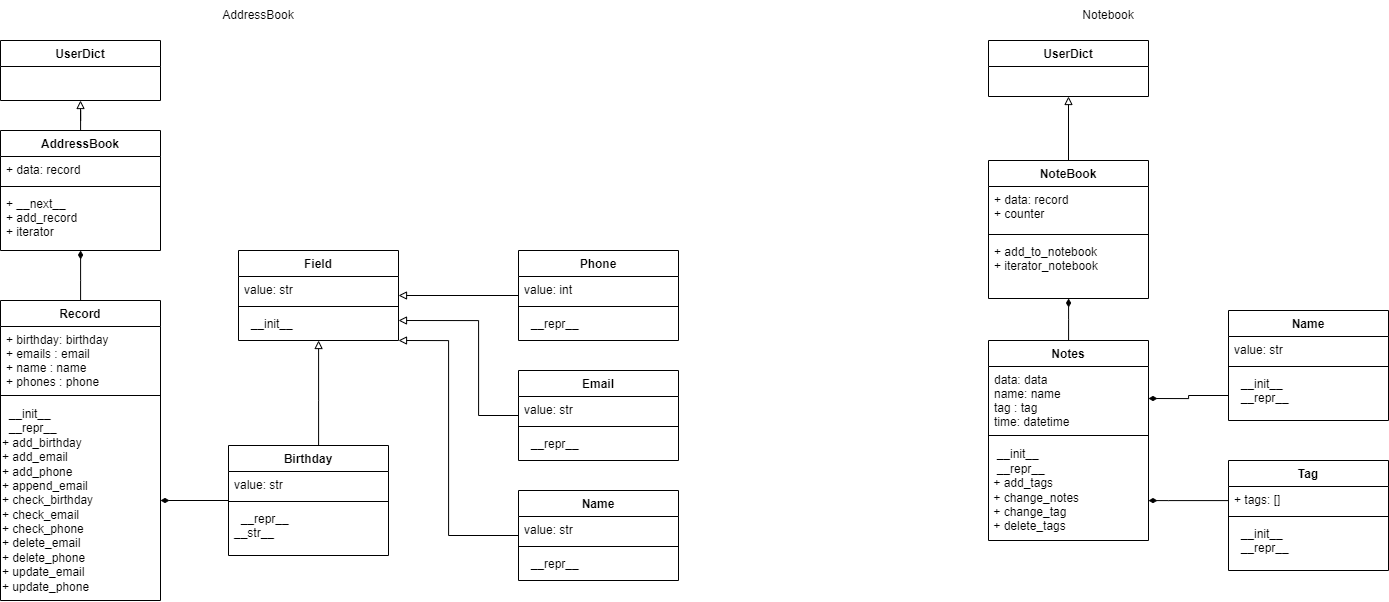

The diagram above was exported from draw.io. Its source (the exported page's mxGraphModel, read from the mxfile embedded in the PNG):
<mxGraphModel dx="1887" dy="995" grid="1" gridSize="10" guides="1" tooltips="1" connect="1" arrows="1" fold="1" page="1" pageScale="1" pageWidth="850" pageHeight="1100" background="none" math="0" shadow="0">
  <root>
    <mxCell id="0" />
    <mxCell id="1" parent="0" />
    <mxCell id="gLLFyBdFPDQHXpanmV66-6" value="UserDict" style="swimlane;fontStyle=1;align=center;verticalAlign=top;childLayout=stackLayout;horizontal=1;startSize=26;horizontalStack=0;resizeParent=1;resizeParentMax=0;resizeLast=0;collapsible=1;marginBottom=0;" vertex="1" parent="1">
      <mxGeometry x="82" y="60" width="160" height="60" as="geometry">
        <mxRectangle x="130" y="50" width="90" height="30" as="alternateBounds" />
      </mxGeometry>
    </mxCell>
    <mxCell id="gLLFyBdFPDQHXpanmV66-71" value="" style="edgeStyle=orthogonalEdgeStyle;rounded=0;orthogonalLoop=1;jettySize=auto;html=1;endArrow=block;endFill=0;" edge="1" parent="1" source="gLLFyBdFPDQHXpanmV66-10">
      <mxGeometry relative="1" as="geometry">
        <mxPoint x="162" y="120" as="targetPoint" />
      </mxGeometry>
    </mxCell>
    <mxCell id="gLLFyBdFPDQHXpanmV66-10" value="AddressBook" style="swimlane;fontStyle=1;align=center;verticalAlign=top;childLayout=stackLayout;horizontal=1;startSize=26;horizontalStack=0;resizeParent=1;resizeParentMax=0;resizeLast=0;collapsible=1;marginBottom=0;" vertex="1" parent="1">
      <mxGeometry x="82" y="150" width="160" height="120" as="geometry" />
    </mxCell>
    <mxCell id="gLLFyBdFPDQHXpanmV66-11" value="+ data: record" style="text;strokeColor=none;fillColor=none;align=left;verticalAlign=top;spacingLeft=4;spacingRight=4;overflow=hidden;rotatable=0;points=[[0,0.5],[1,0.5]];portConstraint=eastwest;" vertex="1" parent="gLLFyBdFPDQHXpanmV66-10">
      <mxGeometry y="26" width="160" height="26" as="geometry" />
    </mxCell>
    <mxCell id="gLLFyBdFPDQHXpanmV66-12" value="" style="line;strokeWidth=1;fillColor=none;align=left;verticalAlign=middle;spacingTop=-1;spacingLeft=3;spacingRight=3;rotatable=0;labelPosition=right;points=[];portConstraint=eastwest;" vertex="1" parent="gLLFyBdFPDQHXpanmV66-10">
      <mxGeometry y="52" width="160" height="8" as="geometry" />
    </mxCell>
    <mxCell id="gLLFyBdFPDQHXpanmV66-13" value="+ __next__&#10;+ add_record&#10;+ iterator" style="text;strokeColor=none;fillColor=none;align=left;verticalAlign=top;spacingLeft=4;spacingRight=4;overflow=hidden;rotatable=0;points=[[0,0.5],[1,0.5]];portConstraint=eastwest;" vertex="1" parent="gLLFyBdFPDQHXpanmV66-10">
      <mxGeometry y="60" width="160" height="60" as="geometry" />
    </mxCell>
    <mxCell id="gLLFyBdFPDQHXpanmV66-72" value="" style="edgeStyle=orthogonalEdgeStyle;rounded=0;orthogonalLoop=1;jettySize=auto;html=1;endArrow=diamondThin;endFill=1;" edge="1" parent="1" source="gLLFyBdFPDQHXpanmV66-15" target="gLLFyBdFPDQHXpanmV66-13">
      <mxGeometry relative="1" as="geometry">
        <mxPoint x="150" y="290" as="targetPoint" />
        <Array as="points">
          <mxPoint x="162" y="300" />
          <mxPoint x="162" y="300" />
        </Array>
      </mxGeometry>
    </mxCell>
    <mxCell id="gLLFyBdFPDQHXpanmV66-15" value="Record" style="swimlane;fontStyle=1;align=center;verticalAlign=top;childLayout=stackLayout;horizontal=1;startSize=26;horizontalStack=0;resizeParent=1;resizeParentMax=0;resizeLast=0;collapsible=1;marginBottom=0;" vertex="1" parent="1">
      <mxGeometry x="82" y="320" width="160" height="300" as="geometry" />
    </mxCell>
    <mxCell id="gLLFyBdFPDQHXpanmV66-16" value="+ birthday: birthday&#10;+ emails : email&#10;+ name : name&#10;+ phones : phone" style="text;strokeColor=none;fillColor=none;align=left;verticalAlign=top;spacingLeft=4;spacingRight=4;overflow=hidden;rotatable=0;points=[[0,0.5],[1,0.5]];portConstraint=eastwest;" vertex="1" parent="gLLFyBdFPDQHXpanmV66-15">
      <mxGeometry y="26" width="160" height="64" as="geometry" />
    </mxCell>
    <mxCell id="gLLFyBdFPDQHXpanmV66-17" value="" style="line;strokeWidth=1;fillColor=none;align=left;verticalAlign=middle;spacingTop=-1;spacingLeft=3;spacingRight=3;rotatable=0;labelPosition=right;points=[];portConstraint=eastwest;" vertex="1" parent="gLLFyBdFPDQHXpanmV66-15">
      <mxGeometry y="90" width="160" height="10" as="geometry" />
    </mxCell>
    <mxCell id="gLLFyBdFPDQHXpanmV66-20" value="&lt;div&gt;&amp;nbsp; __init__&lt;/div&gt;&lt;div&gt;&amp;nbsp; __repr__&lt;/div&gt;&lt;div&gt;+ add_birthday&lt;/div&gt;&lt;div&gt;+ add_email&lt;/div&gt;&lt;div&gt;+ add_phone&lt;/div&gt;&lt;div&gt;+ append_email&lt;/div&gt;&lt;div&gt;+ check_birthday&lt;/div&gt;&lt;div&gt;+ check_email&lt;/div&gt;&lt;div&gt;+ check_phone&lt;/div&gt;&lt;div&gt;+ delete_email&lt;/div&gt;&lt;div&gt;+ delete_phone&lt;/div&gt;&lt;div&gt;+ update_email&lt;/div&gt;&lt;div&gt;+ update_phone&lt;/div&gt;" style="text;html=1;align=left;verticalAlign=middle;resizable=0;points=[];autosize=1;strokeColor=none;fillColor=none;" vertex="1" parent="gLLFyBdFPDQHXpanmV66-15">
      <mxGeometry y="100" width="160" height="200" as="geometry" />
    </mxCell>
    <mxCell id="gLLFyBdFPDQHXpanmV66-21" value="UserDict" style="swimlane;fontStyle=1;align=center;verticalAlign=top;childLayout=stackLayout;horizontal=1;startSize=26;horizontalStack=0;resizeParent=1;resizeParentMax=0;resizeLast=0;collapsible=1;marginBottom=0;" vertex="1" parent="1">
      <mxGeometry x="1070" y="60" width="160" height="56" as="geometry">
        <mxRectangle x="130" y="50" width="90" height="30" as="alternateBounds" />
      </mxGeometry>
    </mxCell>
    <mxCell id="gLLFyBdFPDQHXpanmV66-43" value="" style="edgeStyle=orthogonalEdgeStyle;rounded=0;orthogonalLoop=1;jettySize=auto;html=1;endArrow=block;endFill=0;" edge="1" parent="1" source="gLLFyBdFPDQHXpanmV66-22">
      <mxGeometry relative="1" as="geometry">
        <mxPoint x="1150" y="116" as="targetPoint" />
      </mxGeometry>
    </mxCell>
    <mxCell id="gLLFyBdFPDQHXpanmV66-22" value="NoteBook" style="swimlane;fontStyle=1;align=center;verticalAlign=top;childLayout=stackLayout;horizontal=1;startSize=26;horizontalStack=0;resizeParent=1;resizeParentMax=0;resizeLast=0;collapsible=1;marginBottom=0;" vertex="1" parent="1">
      <mxGeometry x="1070" y="180" width="160" height="138" as="geometry" />
    </mxCell>
    <mxCell id="gLLFyBdFPDQHXpanmV66-23" value="+ data: record&#10;+ counter" style="text;strokeColor=none;fillColor=none;align=left;verticalAlign=top;spacingLeft=4;spacingRight=4;overflow=hidden;rotatable=0;points=[[0,0.5],[1,0.5]];portConstraint=eastwest;" vertex="1" parent="gLLFyBdFPDQHXpanmV66-22">
      <mxGeometry y="26" width="160" height="44" as="geometry" />
    </mxCell>
    <mxCell id="gLLFyBdFPDQHXpanmV66-24" value="" style="line;strokeWidth=1;fillColor=none;align=left;verticalAlign=middle;spacingTop=-1;spacingLeft=3;spacingRight=3;rotatable=0;labelPosition=right;points=[];portConstraint=eastwest;" vertex="1" parent="gLLFyBdFPDQHXpanmV66-22">
      <mxGeometry y="70" width="160" height="8" as="geometry" />
    </mxCell>
    <mxCell id="gLLFyBdFPDQHXpanmV66-25" value="+ add_to_notebook&#10;+ iterator_notebook" style="text;strokeColor=none;fillColor=none;align=left;verticalAlign=top;spacingLeft=4;spacingRight=4;overflow=hidden;rotatable=0;points=[[0,0.5],[1,0.5]];portConstraint=eastwest;" vertex="1" parent="gLLFyBdFPDQHXpanmV66-22">
      <mxGeometry y="78" width="160" height="60" as="geometry" />
    </mxCell>
    <mxCell id="gLLFyBdFPDQHXpanmV66-40" value="" style="edgeStyle=orthogonalEdgeStyle;rounded=0;orthogonalLoop=1;jettySize=auto;html=1;endArrow=diamondThin;endFill=1;" edge="1" parent="1" source="gLLFyBdFPDQHXpanmV66-26" target="gLLFyBdFPDQHXpanmV66-25">
      <mxGeometry relative="1" as="geometry">
        <Array as="points">
          <mxPoint x="1150" y="339" />
          <mxPoint x="1150" y="339" />
        </Array>
      </mxGeometry>
    </mxCell>
    <mxCell id="gLLFyBdFPDQHXpanmV66-26" value="Notes" style="swimlane;fontStyle=1;align=center;verticalAlign=top;childLayout=stackLayout;horizontal=1;startSize=26;horizontalStack=0;resizeParent=1;resizeParentMax=0;resizeLast=0;collapsible=1;marginBottom=0;" vertex="1" parent="1">
      <mxGeometry x="1070" y="360" width="160" height="200" as="geometry" />
    </mxCell>
    <mxCell id="gLLFyBdFPDQHXpanmV66-27" value="data: data&#10;name: name&#10;tag : tag&#10;time: datetime" style="text;strokeColor=none;fillColor=none;align=left;verticalAlign=top;spacingLeft=4;spacingRight=4;overflow=hidden;rotatable=0;points=[[0,0.5],[1,0.5]];portConstraint=eastwest;" vertex="1" parent="gLLFyBdFPDQHXpanmV66-26">
      <mxGeometry y="26" width="160" height="64" as="geometry" />
    </mxCell>
    <mxCell id="gLLFyBdFPDQHXpanmV66-28" value="" style="line;strokeWidth=1;fillColor=none;align=left;verticalAlign=middle;spacingTop=-1;spacingLeft=3;spacingRight=3;rotatable=0;labelPosition=right;points=[];portConstraint=eastwest;" vertex="1" parent="gLLFyBdFPDQHXpanmV66-26">
      <mxGeometry y="90" width="160" height="10" as="geometry" />
    </mxCell>
    <mxCell id="gLLFyBdFPDQHXpanmV66-29" value="&lt;div&gt;&amp;nbsp; __init__&lt;/div&gt;&lt;div&gt;&amp;nbsp; __repr__&lt;/div&gt;&lt;div&gt;&amp;nbsp;+ add_tags&lt;/div&gt;&lt;div&gt;&amp;nbsp;+ change_notes&lt;/div&gt;&lt;div&gt;&amp;nbsp;+ change_tag&lt;/div&gt;&lt;div&gt;&amp;nbsp;+ delete_tags&lt;/div&gt;" style="text;html=1;align=left;verticalAlign=middle;resizable=0;points=[];autosize=1;strokeColor=none;fillColor=none;" vertex="1" parent="gLLFyBdFPDQHXpanmV66-26">
      <mxGeometry y="100" width="160" height="100" as="geometry" />
    </mxCell>
    <mxCell id="gLLFyBdFPDQHXpanmV66-30" value="Tag" style="swimlane;fontStyle=1;align=center;verticalAlign=top;childLayout=stackLayout;horizontal=1;startSize=26;horizontalStack=0;resizeParent=1;resizeParentMax=0;resizeLast=0;collapsible=1;marginBottom=0;" vertex="1" parent="1">
      <mxGeometry x="1310" y="480" width="160" height="110" as="geometry" />
    </mxCell>
    <mxCell id="gLLFyBdFPDQHXpanmV66-31" value="+ tags: []" style="text;strokeColor=none;fillColor=none;align=left;verticalAlign=top;spacingLeft=4;spacingRight=4;overflow=hidden;rotatable=0;points=[[0,0.5],[1,0.5]];portConstraint=eastwest;" vertex="1" parent="gLLFyBdFPDQHXpanmV66-30">
      <mxGeometry y="26" width="160" height="26" as="geometry" />
    </mxCell>
    <mxCell id="gLLFyBdFPDQHXpanmV66-32" value="" style="line;strokeWidth=1;fillColor=none;align=left;verticalAlign=middle;spacingTop=-1;spacingLeft=3;spacingRight=3;rotatable=0;labelPosition=right;points=[];portConstraint=eastwest;" vertex="1" parent="gLLFyBdFPDQHXpanmV66-30">
      <mxGeometry y="52" width="160" height="8" as="geometry" />
    </mxCell>
    <mxCell id="gLLFyBdFPDQHXpanmV66-33" value="  __init__&#10;  __repr__" style="text;strokeColor=none;fillColor=none;align=left;verticalAlign=top;spacingLeft=4;spacingRight=4;overflow=hidden;rotatable=0;points=[[0,0.5],[1,0.5]];portConstraint=eastwest;" vertex="1" parent="gLLFyBdFPDQHXpanmV66-30">
      <mxGeometry y="60" width="160" height="50" as="geometry" />
    </mxCell>
    <mxCell id="gLLFyBdFPDQHXpanmV66-34" value="Name" style="swimlane;fontStyle=1;align=center;verticalAlign=top;childLayout=stackLayout;horizontal=1;startSize=26;horizontalStack=0;resizeParent=1;resizeParentMax=0;resizeLast=0;collapsible=1;marginBottom=0;" vertex="1" parent="1">
      <mxGeometry x="1310" y="330" width="160" height="110" as="geometry" />
    </mxCell>
    <mxCell id="gLLFyBdFPDQHXpanmV66-35" value="value: str" style="text;strokeColor=none;fillColor=none;align=left;verticalAlign=top;spacingLeft=4;spacingRight=4;overflow=hidden;rotatable=0;points=[[0,0.5],[1,0.5]];portConstraint=eastwest;" vertex="1" parent="gLLFyBdFPDQHXpanmV66-34">
      <mxGeometry y="26" width="160" height="26" as="geometry" />
    </mxCell>
    <mxCell id="gLLFyBdFPDQHXpanmV66-36" value="" style="line;strokeWidth=1;fillColor=none;align=left;verticalAlign=middle;spacingTop=-1;spacingLeft=3;spacingRight=3;rotatable=0;labelPosition=right;points=[];portConstraint=eastwest;" vertex="1" parent="gLLFyBdFPDQHXpanmV66-34">
      <mxGeometry y="52" width="160" height="8" as="geometry" />
    </mxCell>
    <mxCell id="gLLFyBdFPDQHXpanmV66-37" value="  __init__&#10;  __repr__" style="text;strokeColor=none;fillColor=none;align=left;verticalAlign=top;spacingLeft=4;spacingRight=4;overflow=hidden;rotatable=0;points=[[0,0.5],[1,0.5]];portConstraint=eastwest;" vertex="1" parent="gLLFyBdFPDQHXpanmV66-34">
      <mxGeometry y="60" width="160" height="50" as="geometry" />
    </mxCell>
    <mxCell id="gLLFyBdFPDQHXpanmV66-39" value="" style="edgeStyle=orthogonalEdgeStyle;rounded=0;orthogonalLoop=1;jettySize=auto;html=1;endArrow=diamondThin;endFill=1;" edge="1" parent="1" source="gLLFyBdFPDQHXpanmV66-31" target="gLLFyBdFPDQHXpanmV66-29">
      <mxGeometry relative="1" as="geometry">
        <Array as="points">
          <mxPoint x="1250" y="520" />
          <mxPoint x="1250" y="520" />
        </Array>
      </mxGeometry>
    </mxCell>
    <mxCell id="gLLFyBdFPDQHXpanmV66-41" value="" style="edgeStyle=orthogonalEdgeStyle;rounded=0;orthogonalLoop=1;jettySize=auto;html=1;endArrow=diamondThin;endFill=1;entryX=1;entryY=0.5;entryDx=0;entryDy=0;" edge="1" parent="1" source="gLLFyBdFPDQHXpanmV66-37" target="gLLFyBdFPDQHXpanmV66-27">
      <mxGeometry relative="1" as="geometry" />
    </mxCell>
    <mxCell id="gLLFyBdFPDQHXpanmV66-76" value="" style="edgeStyle=orthogonalEdgeStyle;rounded=0;orthogonalLoop=1;jettySize=auto;html=1;endArrow=block;endFill=0;" edge="1" parent="1" source="gLLFyBdFPDQHXpanmV66-44">
      <mxGeometry relative="1" as="geometry">
        <mxPoint x="480" y="315" as="targetPoint" />
      </mxGeometry>
    </mxCell>
    <mxCell id="gLLFyBdFPDQHXpanmV66-44" value="Phone" style="swimlane;fontStyle=1;align=center;verticalAlign=top;childLayout=stackLayout;horizontal=1;startSize=26;horizontalStack=0;resizeParent=1;resizeParentMax=0;resizeLast=0;collapsible=1;marginBottom=0;" vertex="1" parent="1">
      <mxGeometry x="600" y="270" width="160" height="90" as="geometry" />
    </mxCell>
    <mxCell id="gLLFyBdFPDQHXpanmV66-45" value="value: int" style="text;strokeColor=none;fillColor=none;align=left;verticalAlign=top;spacingLeft=4;spacingRight=4;overflow=hidden;rotatable=0;points=[[0,0.5],[1,0.5]];portConstraint=eastwest;" vertex="1" parent="gLLFyBdFPDQHXpanmV66-44">
      <mxGeometry y="26" width="160" height="26" as="geometry" />
    </mxCell>
    <mxCell id="gLLFyBdFPDQHXpanmV66-46" value="" style="line;strokeWidth=1;fillColor=none;align=left;verticalAlign=middle;spacingTop=-1;spacingLeft=3;spacingRight=3;rotatable=0;labelPosition=right;points=[];portConstraint=eastwest;" vertex="1" parent="gLLFyBdFPDQHXpanmV66-44">
      <mxGeometry y="52" width="160" height="8" as="geometry" />
    </mxCell>
    <mxCell id="gLLFyBdFPDQHXpanmV66-47" value="  __repr__" style="text;strokeColor=none;fillColor=none;align=left;verticalAlign=top;spacingLeft=4;spacingRight=4;overflow=hidden;rotatable=0;points=[[0,0.5],[1,0.5]];portConstraint=eastwest;" vertex="1" parent="gLLFyBdFPDQHXpanmV66-44">
      <mxGeometry y="60" width="160" height="30" as="geometry" />
    </mxCell>
    <mxCell id="gLLFyBdFPDQHXpanmV66-79" value="" style="edgeStyle=orthogonalEdgeStyle;rounded=0;orthogonalLoop=1;jettySize=auto;html=1;endArrow=block;endFill=0;" edge="1" parent="1" source="gLLFyBdFPDQHXpanmV66-52">
      <mxGeometry relative="1" as="geometry">
        <mxPoint x="480" y="340" as="targetPoint" />
        <Array as="points">
          <mxPoint x="560" y="435" />
          <mxPoint x="560" y="340" />
        </Array>
      </mxGeometry>
    </mxCell>
    <mxCell id="gLLFyBdFPDQHXpanmV66-52" value="Email" style="swimlane;fontStyle=1;align=center;verticalAlign=top;childLayout=stackLayout;horizontal=1;startSize=26;horizontalStack=0;resizeParent=1;resizeParentMax=0;resizeLast=0;collapsible=1;marginBottom=0;" vertex="1" parent="1">
      <mxGeometry x="600" y="390" width="160" height="90" as="geometry" />
    </mxCell>
    <mxCell id="gLLFyBdFPDQHXpanmV66-53" value="value: str" style="text;strokeColor=none;fillColor=none;align=left;verticalAlign=top;spacingLeft=4;spacingRight=4;overflow=hidden;rotatable=0;points=[[0,0.5],[1,0.5]];portConstraint=eastwest;" vertex="1" parent="gLLFyBdFPDQHXpanmV66-52">
      <mxGeometry y="26" width="160" height="26" as="geometry" />
    </mxCell>
    <mxCell id="gLLFyBdFPDQHXpanmV66-54" value="" style="line;strokeWidth=1;fillColor=none;align=left;verticalAlign=middle;spacingTop=-1;spacingLeft=3;spacingRight=3;rotatable=0;labelPosition=right;points=[];portConstraint=eastwest;" vertex="1" parent="gLLFyBdFPDQHXpanmV66-52">
      <mxGeometry y="52" width="160" height="8" as="geometry" />
    </mxCell>
    <mxCell id="gLLFyBdFPDQHXpanmV66-55" value="  __repr__" style="text;strokeColor=none;fillColor=none;align=left;verticalAlign=top;spacingLeft=4;spacingRight=4;overflow=hidden;rotatable=0;points=[[0,0.5],[1,0.5]];portConstraint=eastwest;" vertex="1" parent="gLLFyBdFPDQHXpanmV66-52">
      <mxGeometry y="60" width="160" height="30" as="geometry" />
    </mxCell>
    <mxCell id="gLLFyBdFPDQHXpanmV66-81" value="" style="edgeStyle=orthogonalEdgeStyle;rounded=0;orthogonalLoop=1;jettySize=auto;html=1;endArrow=block;endFill=0;" edge="1" parent="1" source="gLLFyBdFPDQHXpanmV66-56" target="gLLFyBdFPDQHXpanmV66-67">
      <mxGeometry relative="1" as="geometry">
        <mxPoint x="480" y="370.0000000000001" as="targetPoint" />
        <Array as="points">
          <mxPoint x="530" y="555" />
          <mxPoint x="530" y="360" />
        </Array>
      </mxGeometry>
    </mxCell>
    <mxCell id="gLLFyBdFPDQHXpanmV66-56" value="Name" style="swimlane;fontStyle=1;align=center;verticalAlign=top;childLayout=stackLayout;horizontal=1;startSize=26;horizontalStack=0;resizeParent=1;resizeParentMax=0;resizeLast=0;collapsible=1;marginBottom=0;" vertex="1" parent="1">
      <mxGeometry x="600" y="510" width="160" height="90" as="geometry" />
    </mxCell>
    <mxCell id="gLLFyBdFPDQHXpanmV66-57" value="value: str" style="text;strokeColor=none;fillColor=none;align=left;verticalAlign=top;spacingLeft=4;spacingRight=4;overflow=hidden;rotatable=0;points=[[0,0.5],[1,0.5]];portConstraint=eastwest;" vertex="1" parent="gLLFyBdFPDQHXpanmV66-56">
      <mxGeometry y="26" width="160" height="26" as="geometry" />
    </mxCell>
    <mxCell id="gLLFyBdFPDQHXpanmV66-58" value="" style="line;strokeWidth=1;fillColor=none;align=left;verticalAlign=middle;spacingTop=-1;spacingLeft=3;spacingRight=3;rotatable=0;labelPosition=right;points=[];portConstraint=eastwest;" vertex="1" parent="gLLFyBdFPDQHXpanmV66-56">
      <mxGeometry y="52" width="160" height="8" as="geometry" />
    </mxCell>
    <mxCell id="gLLFyBdFPDQHXpanmV66-59" value="  __repr__" style="text;strokeColor=none;fillColor=none;align=left;verticalAlign=top;spacingLeft=4;spacingRight=4;overflow=hidden;rotatable=0;points=[[0,0.5],[1,0.5]];portConstraint=eastwest;" vertex="1" parent="gLLFyBdFPDQHXpanmV66-56">
      <mxGeometry y="60" width="160" height="30" as="geometry" />
    </mxCell>
    <mxCell id="gLLFyBdFPDQHXpanmV66-73" value="" style="edgeStyle=orthogonalEdgeStyle;rounded=0;orthogonalLoop=1;jettySize=auto;html=1;endArrow=diamondThin;endFill=1;" edge="1" parent="1" source="gLLFyBdFPDQHXpanmV66-60" target="gLLFyBdFPDQHXpanmV66-20">
      <mxGeometry relative="1" as="geometry" />
    </mxCell>
    <mxCell id="gLLFyBdFPDQHXpanmV66-74" value="" style="edgeStyle=orthogonalEdgeStyle;rounded=0;orthogonalLoop=1;jettySize=auto;html=1;endArrow=block;endFill=0;" edge="1" parent="1" source="gLLFyBdFPDQHXpanmV66-60" target="gLLFyBdFPDQHXpanmV66-67">
      <mxGeometry relative="1" as="geometry">
        <Array as="points">
          <mxPoint x="400" y="420" />
          <mxPoint x="400" y="420" />
        </Array>
      </mxGeometry>
    </mxCell>
    <mxCell id="gLLFyBdFPDQHXpanmV66-60" value="Birthday" style="swimlane;fontStyle=1;align=center;verticalAlign=top;childLayout=stackLayout;horizontal=1;startSize=26;horizontalStack=0;resizeParent=1;resizeParentMax=0;resizeLast=0;collapsible=1;marginBottom=0;" vertex="1" parent="1">
      <mxGeometry x="310" y="465" width="160" height="110" as="geometry" />
    </mxCell>
    <mxCell id="gLLFyBdFPDQHXpanmV66-61" value="value: str" style="text;strokeColor=none;fillColor=none;align=left;verticalAlign=top;spacingLeft=4;spacingRight=4;overflow=hidden;rotatable=0;points=[[0,0.5],[1,0.5]];portConstraint=eastwest;" vertex="1" parent="gLLFyBdFPDQHXpanmV66-60">
      <mxGeometry y="26" width="160" height="26" as="geometry" />
    </mxCell>
    <mxCell id="gLLFyBdFPDQHXpanmV66-62" value="" style="line;strokeWidth=1;fillColor=none;align=left;verticalAlign=middle;spacingTop=-1;spacingLeft=3;spacingRight=3;rotatable=0;labelPosition=right;points=[];portConstraint=eastwest;" vertex="1" parent="gLLFyBdFPDQHXpanmV66-60">
      <mxGeometry y="52" width="160" height="8" as="geometry" />
    </mxCell>
    <mxCell id="gLLFyBdFPDQHXpanmV66-63" value="  __repr__&#10;__str__" style="text;strokeColor=none;fillColor=none;align=left;verticalAlign=top;spacingLeft=4;spacingRight=4;overflow=hidden;rotatable=0;points=[[0,0.5],[1,0.5]];portConstraint=eastwest;" vertex="1" parent="gLLFyBdFPDQHXpanmV66-60">
      <mxGeometry y="60" width="160" height="50" as="geometry" />
    </mxCell>
    <mxCell id="gLLFyBdFPDQHXpanmV66-64" value="Field" style="swimlane;fontStyle=1;align=center;verticalAlign=top;childLayout=stackLayout;horizontal=1;startSize=26;horizontalStack=0;resizeParent=1;resizeParentMax=0;resizeLast=0;collapsible=1;marginBottom=0;" vertex="1" parent="1">
      <mxGeometry x="320" y="270" width="160" height="90" as="geometry" />
    </mxCell>
    <mxCell id="gLLFyBdFPDQHXpanmV66-65" value="value: str" style="text;strokeColor=none;fillColor=none;align=left;verticalAlign=top;spacingLeft=4;spacingRight=4;overflow=hidden;rotatable=0;points=[[0,0.5],[1,0.5]];portConstraint=eastwest;" vertex="1" parent="gLLFyBdFPDQHXpanmV66-64">
      <mxGeometry y="26" width="160" height="26" as="geometry" />
    </mxCell>
    <mxCell id="gLLFyBdFPDQHXpanmV66-66" value="" style="line;strokeWidth=1;fillColor=none;align=left;verticalAlign=middle;spacingTop=-1;spacingLeft=3;spacingRight=3;rotatable=0;labelPosition=right;points=[];portConstraint=eastwest;" vertex="1" parent="gLLFyBdFPDQHXpanmV66-64">
      <mxGeometry y="52" width="160" height="8" as="geometry" />
    </mxCell>
    <mxCell id="gLLFyBdFPDQHXpanmV66-67" value="  __init__" style="text;strokeColor=none;fillColor=none;align=left;verticalAlign=top;spacingLeft=4;spacingRight=4;overflow=hidden;rotatable=0;points=[[0,0.5],[1,0.5]];portConstraint=eastwest;" vertex="1" parent="gLLFyBdFPDQHXpanmV66-64">
      <mxGeometry y="60" width="160" height="30" as="geometry" />
    </mxCell>
    <mxCell id="gLLFyBdFPDQHXpanmV66-83" value="AddressBook" style="text;html=1;strokeColor=none;fillColor=none;align=center;verticalAlign=middle;whiteSpace=wrap;rounded=0;" vertex="1" parent="1">
      <mxGeometry x="310" y="20" width="60" height="30" as="geometry" />
    </mxCell>
    <mxCell id="gLLFyBdFPDQHXpanmV66-84" value="Notebook" style="text;html=1;strokeColor=none;fillColor=none;align=center;verticalAlign=middle;whiteSpace=wrap;rounded=0;" vertex="1" parent="1">
      <mxGeometry x="1160" y="20" width="60" height="30" as="geometry" />
    </mxCell>
  </root>
</mxGraphModel>